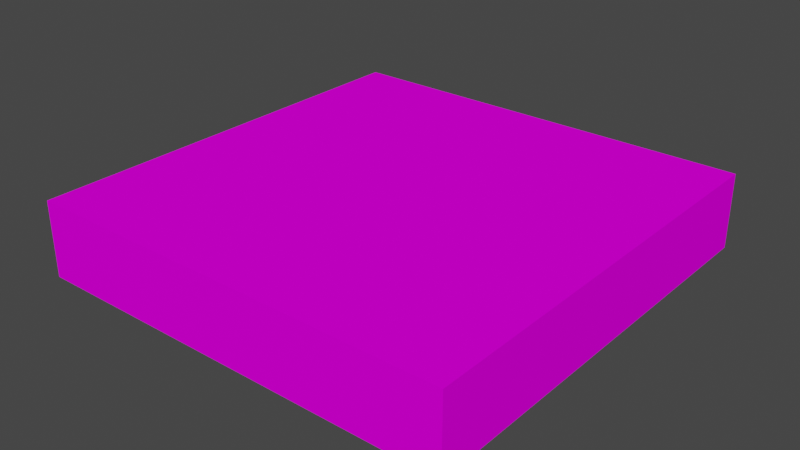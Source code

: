 # Source: Palette01.blend  (saved by Blender 4.0.36; exported with 4.5.12 LTS)
import bpy
from mathutils import Matrix  # noqa: F401  (used for matrix-valued properties, if any)

bpy.ops.wm.read_factory_settings(use_empty=True)
scene = bpy.context.scene
scene.name = 'Scene'

# ---- collections
col_collection = bpy.data.collections.new('Collection'); scene.collection.children.link(col_collection)

# ---- images (referenced by path relative to the original .blend; pixels are not part of the script)
import os
ASSET_DIR = os.environ.get("B2B_ASSET_DIR", "")  # directory of the original .blend (textures are referenced by path, not embedded)
HERE = os.path.dirname(os.path.abspath(__file__))  # packed textures are extracted next to this script under _unpacked/

def load_image(name, relpath, width, height, colorspace="sRGB"):
    """Load a texture the original file referenced (path relative to the .blend, or extracted next to this script)."""
    p = next((c for c in (os.path.join(HERE, relpath), os.path.join(ASSET_DIR, relpath)) if relpath and os.path.exists(c)), "")
    if p:
        img = bpy.data.images.load(p, check_existing=True)
        img.name = name
    else:  # same state as the original file: an image datablock whose file is absent (Cycles renders it pink)
        img = bpy.data.images.new(name, width, height)
        img.source = "FILE"
        img.filepath = "//" + (relpath or name)
    img.colorspace_settings.name = colorspace
    return img
img_palette01_a_png = load_image('Palette01_a.png', 'Palette01_a.png', 1024, 1024, 'sRGB')

# ---- materials (node trees are filled in below, after node groups)
mat_material = bpy.data.materials.new('Material')
mat_material.alpha_threshold = 0.0
mat_material.use_transparent_shadow = False
mat_material.roughness = 0.5
mat_material.line_color = (0.0, 0.0, 0.0, 1.0)

# ---- material node trees
mat_material.use_nodes = True; mat_material.node_tree.nodes.clear()
_N = mat_material.node_tree.nodes; _L = mat_material.node_tree.links
n0 = _N.new('ShaderNodeOutputMaterial'); n0.name = 'Material Output'; n0.location = (300, 300)
n1 = _N.new('ShaderNodeBsdfPrincipled'); n1.name = 'Principled BSDF'; n1.location = (10, 300)
n1.distribution = 'GGX'
n1.subsurface_method = 'RANDOM_WALK_SKIN'
n1.inputs[3].default_value = 1.45
n1.inputs[13].default_value = 0.0
n1.inputs[27].default_value = (0.0, 0.0, 0.0, 1.0)
n1.inputs[28].default_value = 1.0
n2 = _N.new('ShaderNodeTexImage'); n2.name = 'Image Texture'; n2.location = (-280, 280)
n2.image = img_palette01_a_png
n2.interpolation = 'Closest'
_L.new(n1.outputs[0], n0.inputs[0])
_L.new(n2.outputs[0], n1.inputs[0])
n0.is_active_output = True

# ---- world
world_world = bpy.data.worlds.new('World'); scene.world = world_world
world_world.use_nodes = True; world_world.node_tree.nodes.clear()
_N = world_world.node_tree.nodes; _L = world_world.node_tree.links
n0 = _N.new('ShaderNodeOutputWorld'); n0.name = 'World Output'; n0.location = (300, 300)
n1 = _N.new('ShaderNodeBackground'); n1.name = 'Background'; n1.location = (10, 300)
n1.inputs[0].default_value = (0.05088, 0.05088, 0.05088, 1.0)
_L.new(n1.outputs[0], n0.inputs[0])
n0.is_active_output = True
world_world.color = (0.05088, 0.05088, 0.05088)
world_world.use_sun_shadow = False
world_world.sun_shadow_jitter_overblur = 0.0

# ---- meshes
me_cube = bpy.data.meshes.new('Cube')
me_cube.from_pydata([(1.0, 1.0, 0.35), (1.0, 1.0, 1.192e-07), (1.0, -1.0, 0.35), (-1.0, 1.0, 0.35), (-1.0, -1.0, 0.35), (1.0, -1.0, 1.136e-07), (-1.0, 1.0, 1.136e-07), (-1.0, -1.0, 1.136e-07)], [], [(0, 3, 4, 2), (5, 2, 4, 7), (7, 4, 3, 6), (6, 1, 5, 7), (1, 0, 2, 5), (6, 3, 0, 1)])
_uv = me_cube.uv_layers.new(name='UVMap')
_uv.uv.foreach_set('vector', [1.0, 0.0001, 1.0, 1.0, 0.0, 1.0, 0.0, 0.0001, 0.1328, 0.0, 0.2344, 0.0, 0.2344, 1.0, 0.1328, 1.0, 7.749e-05, 0.9999, 0.1562, 1.0, 0.1562, 0.0, 7.745e-05, 7.747e-05, 0.0, 1.0, 0.0, 0.0, 1.0, 0.0, 1.0, 1.0, 0.0002324, 7.747e-05, 0.1562, 0.0, 0.1562, 1.0, 0.0002324, 0.9999, 0.1328, 1.0, 0.2344, 1.0, 0.2344, 0.0, 0.1328, 0.0])
me_cube.materials.append(mat_material)
me_cube.use_mirror_vertex_groups = False
me_cube.update()

# ---- objects
ob_palette01 = bpy.data.objects.new('Palette01', me_cube)

# ---- transforms, parenting, visibility, modifiers, constraints
ob_palette01.location = (0.0, 0.0, 0.0)
ob_palette01.lock_rotations_4d = False
ob_palette01.empty_display_type = 'ARROWS'
ob_palette01.lineart.crease_threshold = 0.0

# ---- collection membership
col_collection.objects.link(ob_palette01)

# ---- scene / render settings (as saved in the file)
scene.frame_start = 1; scene.frame_end = 250; scene.frame_set(1)
scene.render.engine = 'BLENDER_EEVEE_NEXT'
scene.cycles.sampling_pattern = 'TABULATED_SOBOL'
scene.view_settings.view_transform = 'Filmic'
bpy.context.view_layer.update()

# ---- added for rendering (the .blend has no active camera and no usable light): camera, sun
cam_auto = bpy.data.cameras.new('AutoCamera')
cam_auto.lens = 50.0
cam_auto.sensor_width = 36.0
cam_auto.clip_end = 1000.0
ob_auto_camera = bpy.data.objects.new('AutoCamera', cam_auto)
scene.collection.objects.link(ob_auto_camera)
ob_auto_camera.location = (2.63689, -3.16427, 2.28451)
ob_auto_camera.rotation_euler = (1.09748, -7.21219e-08, 0.694738)
scene.camera = ob_auto_camera
light_auto_sun = bpy.data.lights.new('AutoSun', 'SUN')
light_auto_sun.energy = 3.0
light_auto_sun.angle = 0.0523599
ob_auto_sun = bpy.data.objects.new('AutoSun', light_auto_sun)
scene.collection.objects.link(ob_auto_sun)
ob_auto_sun.rotation_euler = (0.872665, 0.174533, 0.523599)
bpy.context.view_layer.update()
